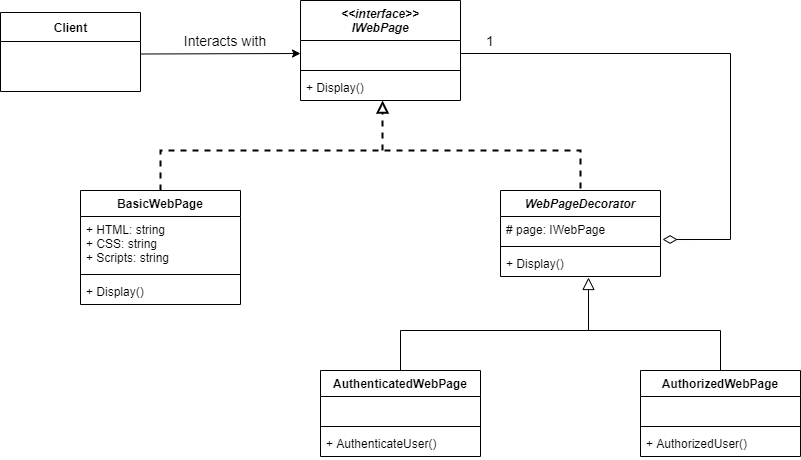

The diagram above was exported from draw.io. Its source (the exported page's mxGraphModel, read from the mxfile embedded in the PNG):
<mxGraphModel dx="1422" dy="794" grid="1" gridSize="10" guides="1" tooltips="1" connect="1" arrows="1" fold="1" page="1" pageScale="1" pageWidth="850" pageHeight="1100" math="0" shadow="0">
  <root>
    <mxCell id="0" />
    <mxCell id="1" parent="0" />
    <mxCell id="L008MICc4dG1W3m8LjKi-1" value="&lt;&lt;interface&gt;&gt;&#10;IWebPage" style="swimlane;fontStyle=3;align=center;verticalAlign=top;childLayout=stackLayout;horizontal=1;startSize=40;horizontalStack=0;resizeParent=1;resizeParentMax=0;resizeLast=0;collapsible=1;marginBottom=0;" vertex="1" parent="1">
      <mxGeometry x="340" y="50" width="160" height="100" as="geometry" />
    </mxCell>
    <mxCell id="L008MICc4dG1W3m8LjKi-2" value=" " style="text;strokeColor=none;fillColor=none;align=left;verticalAlign=top;spacingLeft=4;spacingRight=4;overflow=hidden;rotatable=0;points=[[0,0.5],[1,0.5]];portConstraint=eastwest;" vertex="1" parent="L008MICc4dG1W3m8LjKi-1">
      <mxGeometry y="40" width="160" height="26" as="geometry" />
    </mxCell>
    <mxCell id="L008MICc4dG1W3m8LjKi-3" value="" style="line;strokeWidth=1;fillColor=none;align=left;verticalAlign=middle;spacingTop=-1;spacingLeft=3;spacingRight=3;rotatable=0;labelPosition=right;points=[];portConstraint=eastwest;" vertex="1" parent="L008MICc4dG1W3m8LjKi-1">
      <mxGeometry y="66" width="160" height="8" as="geometry" />
    </mxCell>
    <mxCell id="L008MICc4dG1W3m8LjKi-4" value="+ Display()" style="text;strokeColor=none;fillColor=none;align=left;verticalAlign=top;spacingLeft=4;spacingRight=4;overflow=hidden;rotatable=0;points=[[0,0.5],[1,0.5]];portConstraint=eastwest;" vertex="1" parent="L008MICc4dG1W3m8LjKi-1">
      <mxGeometry y="74" width="160" height="26" as="geometry" />
    </mxCell>
    <mxCell id="L008MICc4dG1W3m8LjKi-5" value="BasicWebPage" style="swimlane;fontStyle=1;align=center;verticalAlign=top;childLayout=stackLayout;horizontal=1;startSize=26;horizontalStack=0;resizeParent=1;resizeParentMax=0;resizeLast=0;collapsible=1;marginBottom=0;" vertex="1" parent="1">
      <mxGeometry x="120" y="240" width="160" height="114" as="geometry" />
    </mxCell>
    <mxCell id="L008MICc4dG1W3m8LjKi-6" value="+ HTML: string&#10;+ CSS: string&#10;+ Scripts: string&#10;" style="text;strokeColor=none;fillColor=none;align=left;verticalAlign=top;spacingLeft=4;spacingRight=4;overflow=hidden;rotatable=0;points=[[0,0.5],[1,0.5]];portConstraint=eastwest;" vertex="1" parent="L008MICc4dG1W3m8LjKi-5">
      <mxGeometry y="26" width="160" height="54" as="geometry" />
    </mxCell>
    <mxCell id="L008MICc4dG1W3m8LjKi-7" value="" style="line;strokeWidth=1;fillColor=none;align=left;verticalAlign=middle;spacingTop=-1;spacingLeft=3;spacingRight=3;rotatable=0;labelPosition=right;points=[];portConstraint=eastwest;" vertex="1" parent="L008MICc4dG1W3m8LjKi-5">
      <mxGeometry y="80" width="160" height="8" as="geometry" />
    </mxCell>
    <mxCell id="L008MICc4dG1W3m8LjKi-8" value="+ Display()" style="text;strokeColor=none;fillColor=none;align=left;verticalAlign=top;spacingLeft=4;spacingRight=4;overflow=hidden;rotatable=0;points=[[0,0.5],[1,0.5]];portConstraint=eastwest;" vertex="1" parent="L008MICc4dG1W3m8LjKi-5">
      <mxGeometry y="88" width="160" height="26" as="geometry" />
    </mxCell>
    <mxCell id="L008MICc4dG1W3m8LjKi-9" value="WebPageDecorator" style="swimlane;fontStyle=3;align=center;verticalAlign=top;childLayout=stackLayout;horizontal=1;startSize=26;horizontalStack=0;resizeParent=1;resizeParentMax=0;resizeLast=0;collapsible=1;marginBottom=0;" vertex="1" parent="1">
      <mxGeometry x="540" y="240" width="160" height="86" as="geometry" />
    </mxCell>
    <mxCell id="L008MICc4dG1W3m8LjKi-10" value="# page: IWebPage" style="text;strokeColor=none;fillColor=none;align=left;verticalAlign=top;spacingLeft=4;spacingRight=4;overflow=hidden;rotatable=0;points=[[0,0.5],[1,0.5]];portConstraint=eastwest;" vertex="1" parent="L008MICc4dG1W3m8LjKi-9">
      <mxGeometry y="26" width="160" height="26" as="geometry" />
    </mxCell>
    <mxCell id="L008MICc4dG1W3m8LjKi-11" value="" style="line;strokeWidth=1;fillColor=none;align=left;verticalAlign=middle;spacingTop=-1;spacingLeft=3;spacingRight=3;rotatable=0;labelPosition=right;points=[];portConstraint=eastwest;" vertex="1" parent="L008MICc4dG1W3m8LjKi-9">
      <mxGeometry y="52" width="160" height="8" as="geometry" />
    </mxCell>
    <mxCell id="L008MICc4dG1W3m8LjKi-12" value="+ Display()" style="text;strokeColor=none;fillColor=none;align=left;verticalAlign=top;spacingLeft=4;spacingRight=4;overflow=hidden;rotatable=0;points=[[0,0.5],[1,0.5]];portConstraint=eastwest;" vertex="1" parent="L008MICc4dG1W3m8LjKi-9">
      <mxGeometry y="60" width="160" height="26" as="geometry" />
    </mxCell>
    <mxCell id="L008MICc4dG1W3m8LjKi-13" value="Client" style="swimlane;fontStyle=1;align=center;verticalAlign=middle;childLayout=stackLayout;horizontal=1;startSize=29;horizontalStack=0;resizeParent=1;resizeParentMax=0;resizeLast=0;collapsible=0;marginBottom=0;html=1;" vertex="1" parent="1">
      <mxGeometry x="40" y="62" width="140" height="79" as="geometry" />
    </mxCell>
    <mxCell id="L008MICc4dG1W3m8LjKi-14" value="&amp;nbsp;" style="text;html=1;strokeColor=none;fillColor=none;align=center;verticalAlign=middle;spacingLeft=4;spacingRight=4;overflow=hidden;rotatable=0;points=[[0,0.5],[1,0.5]];portConstraint=eastwest;" vertex="1" parent="L008MICc4dG1W3m8LjKi-13">
      <mxGeometry y="29" width="140" height="25" as="geometry" />
    </mxCell>
    <mxCell id="L008MICc4dG1W3m8LjKi-15" value="&amp;nbsp;" style="text;html=1;strokeColor=none;fillColor=none;align=left;verticalAlign=middle;spacingLeft=4;spacingRight=4;overflow=hidden;rotatable=0;points=[[0,0.5],[1,0.5]];portConstraint=eastwest;" vertex="1" parent="L008MICc4dG1W3m8LjKi-13">
      <mxGeometry y="54" width="140" height="25" as="geometry" />
    </mxCell>
    <mxCell id="L008MICc4dG1W3m8LjKi-16" value="" style="endArrow=classic;html=1;entryX=0;entryY=0.5;entryDx=0;entryDy=0;exitX=1;exitY=0.5;exitDx=0;exitDy=0;" edge="1" parent="1" source="L008MICc4dG1W3m8LjKi-14" target="L008MICc4dG1W3m8LjKi-2">
      <mxGeometry width="50" height="50" relative="1" as="geometry">
        <mxPoint x="250" y="160" as="sourcePoint" />
        <mxPoint x="300" y="110" as="targetPoint" />
      </mxGeometry>
    </mxCell>
    <mxCell id="L008MICc4dG1W3m8LjKi-17" value="AuthenticatedWebPage" style="swimlane;fontStyle=1;align=center;verticalAlign=top;childLayout=stackLayout;horizontal=1;startSize=26;horizontalStack=0;resizeParent=1;resizeParentMax=0;resizeLast=0;collapsible=1;marginBottom=0;" vertex="1" parent="1">
      <mxGeometry x="360" y="420" width="160" height="86" as="geometry" />
    </mxCell>
    <mxCell id="L008MICc4dG1W3m8LjKi-18" value=" " style="text;strokeColor=none;fillColor=none;align=left;verticalAlign=top;spacingLeft=4;spacingRight=4;overflow=hidden;rotatable=0;points=[[0,0.5],[1,0.5]];portConstraint=eastwest;" vertex="1" parent="L008MICc4dG1W3m8LjKi-17">
      <mxGeometry y="26" width="160" height="26" as="geometry" />
    </mxCell>
    <mxCell id="L008MICc4dG1W3m8LjKi-19" value="" style="line;strokeWidth=1;fillColor=none;align=left;verticalAlign=middle;spacingTop=-1;spacingLeft=3;spacingRight=3;rotatable=0;labelPosition=right;points=[];portConstraint=eastwest;" vertex="1" parent="L008MICc4dG1W3m8LjKi-17">
      <mxGeometry y="52" width="160" height="8" as="geometry" />
    </mxCell>
    <mxCell id="L008MICc4dG1W3m8LjKi-20" value="+ AuthenticateUser()" style="text;strokeColor=none;fillColor=none;align=left;verticalAlign=top;spacingLeft=4;spacingRight=4;overflow=hidden;rotatable=0;points=[[0,0.5],[1,0.5]];portConstraint=eastwest;" vertex="1" parent="L008MICc4dG1W3m8LjKi-17">
      <mxGeometry y="60" width="160" height="26" as="geometry" />
    </mxCell>
    <mxCell id="L008MICc4dG1W3m8LjKi-21" value="AuthorizedWebPage" style="swimlane;fontStyle=1;align=center;verticalAlign=top;childLayout=stackLayout;horizontal=1;startSize=26;horizontalStack=0;resizeParent=1;resizeParentMax=0;resizeLast=0;collapsible=1;marginBottom=0;" vertex="1" parent="1">
      <mxGeometry x="680" y="420" width="160" height="86" as="geometry" />
    </mxCell>
    <mxCell id="L008MICc4dG1W3m8LjKi-22" value=" " style="text;strokeColor=none;fillColor=none;align=left;verticalAlign=top;spacingLeft=4;spacingRight=4;overflow=hidden;rotatable=0;points=[[0,0.5],[1,0.5]];portConstraint=eastwest;" vertex="1" parent="L008MICc4dG1W3m8LjKi-21">
      <mxGeometry y="26" width="160" height="26" as="geometry" />
    </mxCell>
    <mxCell id="L008MICc4dG1W3m8LjKi-23" value="" style="line;strokeWidth=1;fillColor=none;align=left;verticalAlign=middle;spacingTop=-1;spacingLeft=3;spacingRight=3;rotatable=0;labelPosition=right;points=[];portConstraint=eastwest;" vertex="1" parent="L008MICc4dG1W3m8LjKi-21">
      <mxGeometry y="52" width="160" height="8" as="geometry" />
    </mxCell>
    <mxCell id="L008MICc4dG1W3m8LjKi-24" value="+ AuthorizedUser()" style="text;strokeColor=none;fillColor=none;align=left;verticalAlign=top;spacingLeft=4;spacingRight=4;overflow=hidden;rotatable=0;points=[[0,0.5],[1,0.5]];portConstraint=eastwest;" vertex="1" parent="L008MICc4dG1W3m8LjKi-21">
      <mxGeometry y="60" width="160" height="26" as="geometry" />
    </mxCell>
    <mxCell id="L008MICc4dG1W3m8LjKi-25" value="" style="endArrow=none;dashed=1;html=1;strokeWidth=2;entryX=0.5;entryY=0;entryDx=0;entryDy=0;exitX=0.5;exitY=0;exitDx=0;exitDy=0;rounded=0;" edge="1" parent="1" source="L008MICc4dG1W3m8LjKi-5" target="L008MICc4dG1W3m8LjKi-9">
      <mxGeometry width="50" height="50" relative="1" as="geometry">
        <mxPoint x="360" y="230" as="sourcePoint" />
        <mxPoint x="410" y="180" as="targetPoint" />
        <Array as="points">
          <mxPoint x="200" y="200" />
          <mxPoint x="620" y="200" />
        </Array>
      </mxGeometry>
    </mxCell>
    <mxCell id="L008MICc4dG1W3m8LjKi-26" value="" style="endArrow=block;dashed=1;html=1;strokeWidth=2;entryX=0.513;entryY=1;entryDx=0;entryDy=0;entryPerimeter=0;endFill=0;endSize=8;" edge="1" parent="1" target="L008MICc4dG1W3m8LjKi-4">
      <mxGeometry width="50" height="50" relative="1" as="geometry">
        <mxPoint x="422" y="200" as="sourcePoint" />
        <mxPoint x="560" y="141" as="targetPoint" />
      </mxGeometry>
    </mxCell>
    <mxCell id="L008MICc4dG1W3m8LjKi-27" value="Interacts with" style="text;html=1;strokeColor=none;fillColor=none;align=center;verticalAlign=middle;whiteSpace=wrap;rounded=0;fontSize=14;" vertex="1" parent="1">
      <mxGeometry x="220" y="80" width="90" height="20" as="geometry" />
    </mxCell>
    <mxCell id="L008MICc4dG1W3m8LjKi-28" value="" style="endArrow=none;html=1;fontSize=14;endSize=8;strokeWidth=1;entryX=0.5;entryY=0;entryDx=0;entryDy=0;exitX=0.5;exitY=0;exitDx=0;exitDy=0;rounded=0;" edge="1" parent="1" source="L008MICc4dG1W3m8LjKi-17" target="L008MICc4dG1W3m8LjKi-21">
      <mxGeometry width="50" height="50" relative="1" as="geometry">
        <mxPoint x="440" y="400" as="sourcePoint" />
        <mxPoint x="450" y="370" as="targetPoint" />
        <Array as="points">
          <mxPoint x="440" y="380" />
          <mxPoint x="760" y="380" />
        </Array>
      </mxGeometry>
    </mxCell>
    <mxCell id="L008MICc4dG1W3m8LjKi-29" value="" style="endArrow=block;html=1;fontSize=14;endSize=10;strokeWidth=1;entryX=0.55;entryY=1.038;entryDx=0;entryDy=0;entryPerimeter=0;endFill=0;" edge="1" parent="1" target="L008MICc4dG1W3m8LjKi-12">
      <mxGeometry width="50" height="50" relative="1" as="geometry">
        <mxPoint x="628" y="380" as="sourcePoint" />
        <mxPoint x="450" y="370" as="targetPoint" />
      </mxGeometry>
    </mxCell>
    <mxCell id="L008MICc4dG1W3m8LjKi-30" value="" style="endArrow=diamondThin;html=1;fontSize=14;endSize=12;strokeWidth=1;exitX=1;exitY=0.5;exitDx=0;exitDy=0;entryX=1.013;entryY=0.885;entryDx=0;entryDy=0;entryPerimeter=0;rounded=0;endFill=0;" edge="1" parent="1" source="L008MICc4dG1W3m8LjKi-2" target="L008MICc4dG1W3m8LjKi-10">
      <mxGeometry width="50" height="50" relative="1" as="geometry">
        <mxPoint x="610" y="115" as="sourcePoint" />
        <mxPoint x="660" y="65" as="targetPoint" />
        <Array as="points">
          <mxPoint x="770" y="103" />
          <mxPoint x="770" y="289" />
        </Array>
      </mxGeometry>
    </mxCell>
    <mxCell id="L008MICc4dG1W3m8LjKi-31" value="1" style="text;html=1;strokeColor=none;fillColor=none;align=center;verticalAlign=middle;whiteSpace=wrap;rounded=0;fontSize=14;" vertex="1" parent="1">
      <mxGeometry x="510" y="80" width="40" height="20" as="geometry" />
    </mxCell>
  </root>
</mxGraphModel>